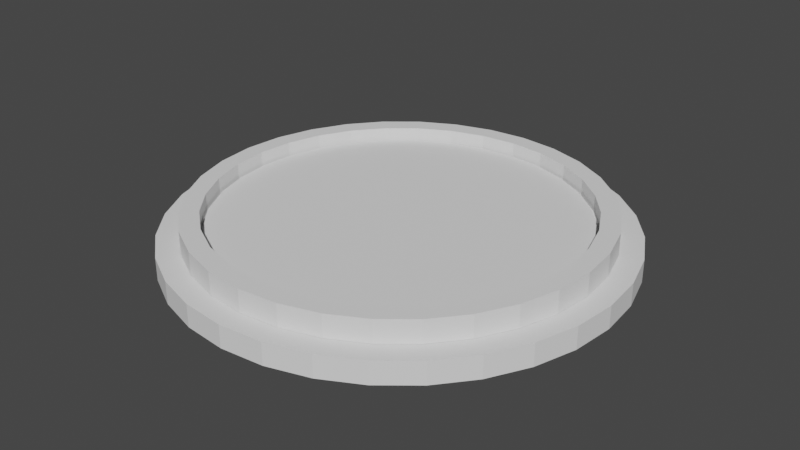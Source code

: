 # Source: Base_Portal.blend  (saved by Blender 2.93.21; exported with 4.5.12 LTS)
import bpy
from mathutils import Matrix  # noqa: F401  (used for matrix-valued properties, if any)

bpy.ops.wm.read_factory_settings(use_empty=True)
scene = bpy.context.scene
scene.name = 'Scene'

# ---- collections
col_collection = bpy.data.collections.new('Collection'); scene.collection.children.link(col_collection)

# ---- world
world_world = bpy.data.worlds.new('World'); scene.world = world_world
world_world.use_nodes = True; world_world.node_tree.nodes.clear()
_N = world_world.node_tree.nodes; _L = world_world.node_tree.links
n0 = _N.new('ShaderNodeOutputWorld'); n0.name = 'World Output'; n0.location = (300, 300)
n1 = _N.new('ShaderNodeBackground'); n1.name = 'Background'; n1.location = (10, 300)
n1.inputs[0].default_value = (0.05088, 0.05088, 0.05088, 1.0)
_L.new(n1.outputs[0], n0.inputs[0])
n0.is_active_output = True
world_world.color = (0.05088, 0.05088, 0.05088)
world_world.use_sun_shadow = False
world_world.sun_shadow_jitter_overblur = 0.0

# ---- meshes
me_cylinder = bpy.data.meshes.new('Cylinder')
me_cylinder.from_pydata([(0.0, 1.0, -1.0), (0.0, 1.0, 1.0), (0.1951, 0.9808, -1.0), (0.1951, 0.9808, 1.0), (0.3827, 0.9239, -1.0), (0.3827, 0.9239, 1.0), (0.5556, 0.8315, -1.0), (0.5556, 0.8315, 1.0), (0.7071, 0.7071, -1.0), (0.7071, 0.7071, 1.0), (0.8315, 0.5556, -1.0), (0.8315, 0.5556, 1.0), (0.9239, 0.3827, -1.0), (0.9239, 0.3827, 1.0), (0.9808, 0.1951, -1.0), (0.9808, 0.1951, 1.0), (1.0, -4.371e-08, -1.0), (1.0, -4.371e-08, 1.0), (0.9808, -0.1951, -1.0), (0.9808, -0.1951, 1.0), (0.9239, -0.3827, -1.0), (0.9239, -0.3827, 1.0), (0.8315, -0.5556, -1.0), (0.8315, -0.5556, 1.0), (0.7071, -0.7071, -1.0), (0.7071, -0.7071, 1.0), (0.5556, -0.8315, -1.0), (0.5556, -0.8315, 1.0), (0.3827, -0.9239, -1.0), (0.3827, -0.9239, 1.0), (0.1951, -0.9808, -1.0), (0.1951, -0.9808, 1.0), (-8.742e-08, -1.0, -1.0), (-8.742e-08, -1.0, 1.0), (-0.1951, -0.9808, -1.0), (-0.1951, -0.9808, 1.0), (-0.3827, -0.9239, -1.0), (-0.3827, -0.9239, 1.0), (-0.5556, -0.8315, -1.0), (-0.5556, -0.8315, 1.0), (-0.7071, -0.7071, -1.0), (-0.7071, -0.7071, 1.0), (-0.8315, -0.5556, -1.0), (-0.8315, -0.5556, 1.0), (-0.9239, -0.3827, -1.0), (-0.9239, -0.3827, 1.0), (-0.9808, -0.1951, -1.0), (-0.9808, -0.1951, 1.0), (-1.0, 1.192e-08, -1.0), (-1.0, 1.192e-08, 1.0), (-0.9808, 0.1951, -1.0), (-0.9808, 0.1951, 1.0), (-0.9239, 0.3827, -1.0), (-0.9239, 0.3827, 1.0), (-0.8315, 0.5556, -1.0), (-0.8315, 0.5556, 1.0), (-0.7071, 0.7071, -1.0), (-0.7071, 0.7071, 1.0), (-0.5556, 0.8315, -1.0), (-0.5556, 0.8315, 1.0), (-0.3827, 0.9239, -1.0), (-0.3827, 0.9239, 1.0), (-0.1951, 0.9808, -1.0), (-0.1951, 0.9808, 1.0)], [], [(0, 1, 3, 2), (2, 3, 5, 4), (4, 5, 7, 6), (6, 7, 9, 8), (8, 9, 11, 10), (10, 11, 13, 12), (12, 13, 15, 14), (14, 15, 17, 16), (16, 17, 19, 18), (18, 19, 21, 20), (20, 21, 23, 22), (22, 23, 25, 24), (24, 25, 27, 26), (26, 27, 29, 28), (28, 29, 31, 30), (30, 31, 33, 32), (32, 33, 35, 34), (34, 35, 37, 36), (36, 37, 39, 38), (38, 39, 41, 40), (40, 41, 43, 42), (42, 43, 45, 44), (44, 45, 47, 46), (46, 47, 49, 48), (48, 49, 51, 50), (50, 51, 53, 52), (52, 53, 55, 54), (54, 55, 57, 56), (56, 57, 59, 58), (58, 59, 61, 60), (3, 1, 63, 61, 59, 57, 55, 53, 51, 49, 47, 45, 43, 41, 39, 37, 35, 33, 31, 29, 27, 25, 23, 21, 19, 17, 15, 13, 11, 9, 7, 5), (60, 61, 63, 62), (62, 63, 1, 0), (0, 2, 4, 6, 8, 10, 12, 14, 16, 18, 20, 22, 24, 26, 28, 30, 32, 34, 36, 38, 40, 42, 44, 46, 48, 50, 52, 54, 56, 58, 60, 62)])
_uv = me_cylinder.uv_layers.new(name='UVMap')
_uv.uv.foreach_set('vector', [1.0, 0.5, 1.0, 1.0, 0.9688, 1.0, 0.9688, 0.5, 0.9688, 0.5, 0.9688, 1.0, 0.9375, 1.0, 0.9375, 0.5, 0.9375, 0.5, 0.9375, 1.0, 0.9062, 1.0, 0.9062, 0.5, 0.9062, 0.5, 0.9062, 1.0, 0.875, 1.0, 0.875, 0.5, 0.875, 0.5, 0.875, 1.0, 0.8438, 1.0, 0.8438, 0.5, 0.8438, 0.5, 0.8438, 1.0, 0.8125, 1.0, 0.8125, 0.5, 0.8125, 0.5, 0.8125, 1.0, 0.7812, 1.0, 0.7812, 0.5, 0.7812, 0.5, 0.7812, 1.0, 0.75, 1.0, 0.75, 0.5, 0.75, 0.5, 0.75, 1.0, 0.7188, 1.0, 0.7188, 0.5, 0.7188, 0.5, 0.7188, 1.0, 0.6875, 1.0, 0.6875, 0.5, 0.6875, 0.5, 0.6875, 1.0, 0.6562, 1.0, 0.6562, 0.5, 0.6562, 0.5, 0.6562, 1.0, 0.625, 1.0, 0.625, 0.5, 0.625, 0.5, 0.625, 1.0, 0.5938, 1.0, 0.5938, 0.5, 0.5938, 0.5, 0.5938, 1.0, 0.5625, 1.0, 0.5625, 0.5, 0.5625, 0.5, 0.5625, 1.0, 0.5312, 1.0, 0.5312, 0.5, 0.5312, 0.5, 0.5312, 1.0, 0.5, 1.0, 0.5, 0.5, 0.5, 0.5, 0.5, 1.0, 0.4688, 1.0, 0.4688, 0.5, 0.4688, 0.5, 0.4688, 1.0, 0.4375, 1.0, 0.4375, 0.5, 0.4375, 0.5, 0.4375, 1.0, 0.4062, 1.0, 0.4062, 0.5, 0.4062, 0.5, 0.4062, 1.0, 0.375, 1.0, 0.375, 0.5, 0.375, 0.5, 0.375, 1.0, 0.3438, 1.0, 0.3438, 0.5, 0.3438, 0.5, 0.3438, 1.0, 0.3125, 1.0, 0.3125, 0.5, 0.3125, 0.5, 0.3125, 1.0, 0.2812, 1.0, 0.2812, 0.5, 0.2812, 0.5, 0.2812, 1.0, 0.25, 1.0, 0.25, 0.5, 0.25, 0.5, 0.25, 1.0, 0.2188, 1.0, 0.2188, 0.5, 0.2188, 0.5, 0.2188, 1.0, 0.1875, 1.0, 0.1875, 0.5, 0.1875, 0.5, 0.1875, 1.0, 0.1562, 1.0, 0.1562, 0.5, 0.1562, 0.5, 0.1562, 1.0, 0.125, 1.0, 0.125, 0.5, 0.125, 0.5, 0.125, 1.0, 0.09375, 1.0, 0.09375, 0.5, 0.09375, 0.5, 0.09375, 1.0, 0.0625, 1.0, 0.0625, 0.5, 0.2968, 0.4854, 0.25, 0.49, 0.2032, 0.4854, 0.1582, 0.4717, 0.1167, 0.4496, 0.08029, 0.4197, 0.05045, 0.3833, 0.02827, 0.3418, 0.01461, 0.2968, 0.01, 0.25, 0.01461, 0.2032, 0.02827, 0.1582, 0.05045, 0.1167, 0.08029, 0.08029, 0.1167, 0.05045, 0.1582, 0.02827, 0.2032, 0.01461, 0.25, 0.01, 0.2968, 0.01461, 0.3418, 0.02827, 0.3833, 0.05045, 0.4197, 0.08029, 0.4496, 0.1167, 0.4717, 0.1582, 0.4854, 0.2032, 0.49, 0.25, 0.4854, 0.2968, 0.4717, 0.3418, 0.4496, 0.3833, 0.4197, 0.4197, 0.3833, 0.4496, 0.3418, 0.4717, 0.0625, 0.5, 0.0625, 1.0, 0.03125, 1.0, 0.03125, 0.5, 0.03125, 0.5, 0.03125, 1.0, 0.0, 1.0, 0.0, 0.5, 0.75, 0.49, 0.7968, 0.4854, 0.8418, 0.4717, 0.8833, 0.4496, 0.9197, 0.4197, 0.9496, 0.3833, 0.9717, 0.3418, 0.9854, 0.2968, 0.99, 0.25, 0.9854, 0.2032, 0.9717, 0.1582, 0.9496, 0.1167, 0.9197, 0.08029, 0.8833, 0.05045, 0.8418, 0.02827, 0.7968, 0.01461, 0.75, 0.01, 0.7032, 0.01461, 0.6582, 0.02827, 0.6167, 0.05045, 0.5803, 0.08029, 0.5504, 0.1167, 0.5283, 0.1582, 0.5146, 0.2032, 0.51, 0.25, 0.5146, 0.2968, 0.5283, 0.3418, 0.5504, 0.3833, 0.5803, 0.4197, 0.6167, 0.4496, 0.6582, 0.4717, 0.7032, 0.4854])
me_cylinder.use_remesh_fix_poles = True
me_cylinder.use_remesh_preserve_attributes = False
me_cylinder.update()
me_cylinder_001 = bpy.data.meshes.new('Cylinder.001')
me_cylinder_001.from_pydata([(0.0, 1.0, -1.0), (-1.199e-08, 0.9058, 1.0), (0.1951, 0.9808, -1.0), (0.1767, 0.8884, 1.0), (0.3827, 0.9239, -1.0), (0.3466, 0.8369, 1.0), (0.5556, 0.8315, -1.0), (0.5032, 0.7532, 1.0), (0.7071, 0.7071, -1.0), (0.6405, 0.6405, 1.0), (0.8315, 0.5556, -1.0), (0.7532, 0.5032, 1.0), (0.9239, 0.3827, -1.0), (0.8369, 0.3466, 1.0), (0.9808, 0.1951, -1.0), (0.8884, 0.1767, 1.0), (1.0, -4.371e-08, -1.0), (0.9058, -4.089e-08, 1.0), (0.9808, -0.1951, -1.0), (0.8884, -0.1767, 1.0), (0.9239, -0.3827, -1.0), (0.8369, -0.3466, 1.0), (0.8315, -0.5556, -1.0), (0.7532, -0.5032, 1.0), (0.7071, -0.7071, -1.0), (0.6405, -0.6405, 1.0), (0.5556, -0.8315, -1.0), (0.5032, -0.7532, 1.0), (0.3827, -0.9239, -1.0), (0.3466, -0.8369, 1.0), (0.1951, -0.9808, -1.0), (0.1767, -0.8884, 1.0), (-8.742e-08, -1.0, -1.0), (-8.178e-08, -0.9058, 1.0), (-0.1951, -0.9808, -1.0), (-0.1767, -0.8884, 1.0), (-0.3827, -0.9239, -1.0), (-0.3466, -0.8369, 1.0), (-0.5556, -0.8315, -1.0), (-0.5032, -0.7532, 1.0), (-0.7071, -0.7071, -1.0), (-0.6405, -0.6405, 1.0), (-0.8315, -0.5556, -1.0), (-0.7532, -0.5032, 1.0), (-0.9239, -0.3827, -1.0), (-0.8369, -0.3466, 1.0), (-0.9808, -0.1951, -1.0), (-0.8884, -0.1767, 1.0), (-1.0, 1.192e-08, -1.0), (-0.9058, 1.192e-08, 1.0), (-0.9808, 0.1951, -1.0), (-0.8884, 0.1767, 1.0), (-0.9239, 0.3827, -1.0), (-0.8369, 0.3466, 1.0), (-0.8315, 0.5556, -1.0), (-0.7532, 0.5032, 1.0), (-0.7071, 0.7071, -1.0), (-0.6405, 0.6405, 1.0), (-0.5556, 0.8315, -1.0), (-0.5032, 0.7532, 1.0), (-0.3827, 0.9239, -1.0), (-0.3466, 0.8369, 1.0), (-0.1951, 0.9808, -1.0), (-0.1767, 0.8884, 1.0), (0.1951, 0.9808, 1.0), (0.0, 1.0, 1.0), (0.3827, 0.9239, 1.0), (0.5556, 0.8315, 1.0), (0.7071, 0.7071, 1.0), (0.8315, 0.5556, 1.0), (0.9239, 0.3827, 1.0), (0.9808, 0.1951, 1.0), (1.0, -4.371e-08, 1.0), (0.9808, -0.1951, 1.0), (0.9239, -0.3827, 1.0), (0.8315, -0.5556, 1.0), (0.7071, -0.7071, 1.0), (0.5556, -0.8315, 1.0), (0.3827, -0.9239, 1.0), (0.1951, -0.9808, 1.0), (-8.742e-08, -1.0, 1.0), (-0.1951, -0.9808, 1.0), (-0.3827, -0.9239, 1.0), (-0.5556, -0.8315, 1.0), (-0.7071, -0.7071, 1.0), (-0.8315, -0.5556, 1.0), (-0.9239, -0.3827, 1.0), (-0.9808, -0.1951, 1.0), (-1.0, 1.192e-08, 1.0), (-0.9808, 0.1951, 1.0), (-0.9239, 0.3827, 1.0), (-0.8315, 0.5556, 1.0), (-0.7071, 0.7071, 1.0), (-0.5556, 0.8315, 1.0), (-0.3827, 0.9239, 1.0), (-0.1951, 0.9808, 1.0), (0.1767, 0.8884, -0.5228), (-1.16e-08, 0.9058, -0.5228), (0.3466, 0.8369, -0.5228), (0.5032, 0.7532, -0.5228), (0.6405, 0.6405, -0.5228), (0.7532, 0.5032, -0.5228), (0.8369, 0.3466, -0.5228), (0.8884, 0.1767, -0.5228), (0.9058, -4.089e-08, -0.5228), (0.8884, -0.1767, -0.5228), (0.8369, -0.3466, -0.5228), (0.7532, -0.5032, -0.5228), (0.6405, -0.6405, -0.5228), (0.5032, -0.7532, -0.5228), (0.3466, -0.8369, -0.5228), (0.1767, -0.8884, -0.5228), (-8.14e-08, -0.9058, -0.5228), (-0.1767, -0.8884, -0.5228), (-0.3466, -0.8369, -0.5228), (-0.5032, -0.7532, -0.5228), (-0.6405, -0.6405, -0.5228), (-0.7532, -0.5032, -0.5228), (-0.8369, -0.3466, -0.5228), (-0.8884, -0.1767, -0.5228), (-0.9058, 1.192e-08, -0.5228), (-0.8884, 0.1767, -0.5228), (-0.8369, 0.3466, -0.5228), (-0.7532, 0.5032, -0.5228), (-0.6405, 0.6405, -0.5228), (-0.5032, 0.7532, -0.5228), (-0.3466, 0.8369, -0.5228), (-0.1767, 0.8884, -0.5228)], [], [(0, 65, 64, 2), (2, 64, 66, 4), (4, 66, 67, 6), (6, 67, 68, 8), (8, 68, 69, 10), (10, 69, 70, 12), (12, 70, 71, 14), (14, 71, 72, 16), (16, 72, 73, 18), (18, 73, 74, 20), (20, 74, 75, 22), (22, 75, 76, 24), (24, 76, 77, 26), (26, 77, 78, 28), (28, 78, 79, 30), (30, 79, 80, 32), (32, 80, 81, 34), (34, 81, 82, 36), (36, 82, 83, 38), (38, 83, 84, 40), (40, 84, 85, 42), (42, 85, 86, 44), (44, 86, 87, 46), (46, 87, 88, 48), (48, 88, 89, 50), (50, 89, 90, 52), (52, 90, 91, 54), (54, 91, 92, 56), (56, 92, 93, 58), (58, 93, 94, 60), (19, 17, 104, 105), (60, 94, 95, 62), (62, 95, 65, 0), (0, 2, 4, 6, 8, 10, 12, 14, 16, 18, 20, 22, 24, 26, 28, 30, 32, 34, 36, 38, 40, 42, 44, 46, 48, 50, 52, 54, 56, 58, 60, 62), (1, 3, 64, 65), (3, 5, 66, 64), (5, 7, 67, 66), (7, 9, 68, 67), (9, 11, 69, 68), (11, 13, 70, 69), (13, 15, 71, 70), (15, 17, 72, 71), (17, 19, 73, 72), (19, 21, 74, 73), (21, 23, 75, 74), (23, 25, 76, 75), (25, 27, 77, 76), (27, 29, 78, 77), (29, 31, 79, 78), (31, 33, 80, 79), (33, 35, 81, 80), (35, 37, 82, 81), (37, 39, 83, 82), (39, 41, 84, 83), (41, 43, 85, 84), (43, 45, 86, 85), (45, 47, 87, 86), (47, 49, 88, 87), (49, 51, 89, 88), (51, 53, 90, 89), (53, 55, 91, 90), (55, 57, 92, 91), (57, 59, 93, 92), (59, 61, 94, 93), (61, 63, 95, 94), (63, 1, 65, 95), (96, 97, 127, 126, 125, 124, 123, 122, 121, 120, 119, 118, 117, 116, 115, 114, 113, 112, 111, 110, 109, 108, 107, 106, 105, 104, 103, 102, 101, 100, 99, 98), (47, 45, 118, 119), (21, 19, 105, 106), (49, 47, 119, 120), (23, 21, 106, 107), (51, 49, 120, 121), (25, 23, 107, 108), (53, 51, 121, 122), (27, 25, 108, 109), (55, 53, 122, 123), (29, 27, 109, 110), (3, 1, 97, 96), (57, 55, 123, 124), (31, 29, 110, 111), (5, 3, 96, 98), (59, 57, 124, 125), (33, 31, 111, 112), (7, 5, 98, 99), (61, 59, 125, 126), (35, 33, 112, 113), (9, 7, 99, 100), (63, 61, 126, 127), (37, 35, 113, 114), (11, 9, 100, 101), (1, 63, 127, 97), (39, 37, 114, 115), (13, 11, 101, 102), (41, 39, 115, 116), (15, 13, 102, 103), (43, 41, 116, 117), (17, 15, 103, 104), (45, 43, 117, 118)])
_uv = me_cylinder_001.uv_layers.new(name='UVMap')
_uv.uv.foreach_set('vector', [1.0, 0.5, 1.0, 1.0, 0.9688, 1.0, 0.9688, 0.5, 0.9688, 0.5, 0.9688, 1.0, 0.9375, 1.0, 0.9375, 0.5, 0.9375, 0.5, 0.9375, 1.0, 0.9062, 1.0, 0.9062, 0.5, 0.9062, 0.5, 0.9062, 1.0, 0.875, 1.0, 0.875, 0.5, 0.875, 0.5, 0.875, 1.0, 0.8438, 1.0, 0.8438, 0.5, 0.8438, 0.5, 0.8438, 1.0, 0.8125, 1.0, 0.8125, 0.5, 0.8125, 0.5, 0.8125, 1.0, 0.7812, 1.0, 0.7812, 0.5, 0.7812, 0.5, 0.7812, 1.0, 0.75, 1.0, 0.75, 0.5, 0.75, 0.5, 0.75, 1.0, 0.7188, 1.0, 0.7188, 0.5, 0.7188, 0.5, 0.7188, 1.0, 0.6875, 1.0, 0.6875, 0.5, 0.6875, 0.5, 0.6875, 1.0, 0.6562, 1.0, 0.6562, 0.5, 0.6562, 0.5, 0.6562, 1.0, 0.625, 1.0, 0.625, 0.5, 0.625, 0.5, 0.625, 1.0, 0.5938, 1.0, 0.5938, 0.5, 0.5938, 0.5, 0.5938, 1.0, 0.5625, 1.0, 0.5625, 0.5, 0.5625, 0.5, 0.5625, 1.0, 0.5312, 1.0, 0.5312, 0.5, 0.5312, 0.5, 0.5312, 1.0, 0.5, 1.0, 0.5, 0.5, 0.5, 0.5, 0.5, 1.0, 0.4688, 1.0, 0.4688, 0.5, 0.4688, 0.5, 0.4688, 1.0, 0.4375, 1.0, 0.4375, 0.5, 0.4375, 0.5, 0.4375, 1.0, 0.4062, 1.0, 0.4062, 0.5, 0.4062, 0.5, 0.4062, 1.0, 0.375, 1.0, 0.375, 0.5, 0.375, 0.5, 0.375, 1.0, 0.3438, 1.0, 0.3438, 0.5, 0.3438, 0.5, 0.3438, 1.0, 0.3125, 1.0, 0.3125, 0.5, 0.3125, 0.5, 0.3125, 1.0, 0.2812, 1.0, 0.2812, 0.5, 0.2812, 0.5, 0.2812, 1.0, 0.25, 1.0, 0.25, 0.5, 0.25, 0.5, 0.25, 1.0, 0.2188, 1.0, 0.2188, 0.5, 0.2188, 0.5, 0.2188, 1.0, 0.1875, 1.0, 0.1875, 0.5, 0.1875, 0.5, 0.1875, 1.0, 0.1562, 1.0, 0.1562, 0.5, 0.1562, 0.5, 0.1562, 1.0, 0.125, 1.0, 0.125, 0.5, 0.125, 0.5, 0.125, 1.0, 0.09375, 1.0, 0.09375, 0.5, 0.09375, 0.5, 0.09375, 1.0, 0.0625, 1.0, 0.0625, 0.5, 0.4632, 0.2076, 0.4674, 0.25, 0.4674, 0.25, 0.4632, 0.2076, 0.0625, 0.5, 0.0625, 1.0, 0.03125, 1.0, 0.03125, 0.5, 0.03125, 0.5, 0.03125, 1.0, 0.0, 1.0, 0.0, 0.5, 0.75, 0.49, 0.7968, 0.4854, 0.8418, 0.4717, 0.8833, 0.4496, 0.9197, 0.4197, 0.9496, 0.3833, 0.9717, 0.3418, 0.9854, 0.2968, 0.99, 0.25, 0.9854, 0.2032, 0.9717, 0.1582, 0.9496, 0.1167, 0.9197, 0.08029, 0.8833, 0.05045, 0.8418, 0.02827, 0.7968, 0.01461, 0.75, 0.01, 0.7032, 0.01461, 0.6582, 0.02827, 0.6167, 0.05045, 0.5803, 0.08029, 0.5504, 0.1167, 0.5283, 0.1582, 0.5146, 0.2032, 0.51, 0.25, 0.5146, 0.2968, 0.5283, 0.3418, 0.5504, 0.3833, 0.5803, 0.4197, 0.6167, 0.4496, 0.6582, 0.4717, 0.7032, 0.4854, 0.25, 0.4674, 0.2924, 0.4632, 0.2968, 0.4854, 0.25, 0.49, 0.2924, 0.4632, 0.3332, 0.4508, 0.3418, 0.4717, 0.2968, 0.4854, 0.3332, 0.4508, 0.3708, 0.4308, 0.3833, 0.4496, 0.3418, 0.4717, 0.3708, 0.4308, 0.4037, 0.4037, 0.4197, 0.4197, 0.3833, 0.4496, 0.4037, 0.4037, 0.4308, 0.3708, 0.4496, 0.3833, 0.4197, 0.4197, 0.4308, 0.3708, 0.4508, 0.3332, 0.4717, 0.3418, 0.4496, 0.3833, 0.4508, 0.3332, 0.4632, 0.2924, 0.4854, 0.2968, 0.4717, 0.3418, 0.4632, 0.2924, 0.4674, 0.25, 0.49, 0.25, 0.4854, 0.2968, 0.4674, 0.25, 0.4632, 0.2076, 0.4854, 0.2032, 0.49, 0.25, 0.4632, 0.2076, 0.4508, 0.1668, 0.4717, 0.1582, 0.4854, 0.2032, 0.4508, 0.1668, 0.4308, 0.1292, 0.4496, 0.1167, 0.4717, 0.1582, 0.4308, 0.1292, 0.4037, 0.09628, 0.4197, 0.08029, 0.4496, 0.1167, 0.4037, 0.09628, 0.3708, 0.06924, 0.3833, 0.05045, 0.4197, 0.08029, 0.3708, 0.06924, 0.3332, 0.04915, 0.3418, 0.02827, 0.3833, 0.05045, 0.3332, 0.04915, 0.2924, 0.03678, 0.2968, 0.01461, 0.3418, 0.02827, 0.2924, 0.03678, 0.25, 0.03261, 0.25, 0.01, 0.2968, 0.01461, 0.25, 0.03261, 0.2076, 0.03678, 0.2032, 0.01461, 0.25, 0.01, 0.2076, 0.03678, 0.1668, 0.04915, 0.1582, 0.02827, 0.2032, 0.01461, 0.1668, 0.04915, 0.1292, 0.06924, 0.1167, 0.05045, 0.1582, 0.02827, 0.1292, 0.06924, 0.09628, 0.09628, 0.08029, 0.08029, 0.1167, 0.05045, 0.09628, 0.09628, 0.06924, 0.1292, 0.05045, 0.1167, 0.08029, 0.08029, 0.06924, 0.1292, 0.04915, 0.1668, 0.02827, 0.1582, 0.05045, 0.1167, 0.04915, 0.1668, 0.03678, 0.2076, 0.01461, 0.2032, 0.02827, 0.1582, 0.03678, 0.2076, 0.03261, 0.25, 0.01, 0.25, 0.01461, 0.2032, 0.03261, 0.25, 0.03678, 0.2924, 0.01461, 0.2968, 0.01, 0.25, 0.03678, 0.2924, 0.04915, 0.3332, 0.02827, 0.3418, 0.01461, 0.2968, 0.04915, 0.3332, 0.06924, 0.3708, 0.05045, 0.3833, 0.02827, 0.3418, 0.06924, 0.3708, 0.09628, 0.4037, 0.08029, 0.4197, 0.05045, 0.3833, 0.09628, 0.4037, 0.1292, 0.4308, 0.1167, 0.4496, 0.08029, 0.4197, 0.1292, 0.4308, 0.1668, 0.4508, 0.1582, 0.4717, 0.1167, 0.4496, 0.1668, 0.4508, 0.2076, 0.4632, 0.2032, 0.4854, 0.1582, 0.4717, 0.2076, 0.4632, 0.25, 0.4674, 0.25, 0.49, 0.2032, 0.4854, 0.2924, 0.4632, 0.25, 0.4674, 0.2076, 0.4632, 0.1668, 0.4508, 0.1292, 0.4308, 0.09628, 0.4037, 0.06924, 0.3708, 0.04915, 0.3332, 0.03678, 0.2924, 0.03261, 0.25, 0.03678, 0.2076, 0.04915, 0.1668, 0.06924, 0.1292, 0.09628, 0.09628, 0.1292, 0.06924, 0.1668, 0.04915, 0.2076, 0.03678, 0.25, 0.03261, 0.2924, 0.03678, 0.3332, 0.04915, 0.3708, 0.06924, 0.4037, 0.09628, 0.4308, 0.1292, 0.4508, 0.1668, 0.4632, 0.2076, 0.4674, 0.25, 0.4632, 0.2924, 0.4508, 0.3332, 0.4308, 0.3708, 0.4037, 0.4037, 0.3708, 0.4308, 0.3332, 0.4508, 0.03678, 0.2076, 0.04915, 0.1668, 0.04915, 0.1668, 0.03678, 0.2076, 0.4508, 0.1668, 0.4632, 0.2076, 0.4632, 0.2076, 0.4508, 0.1668, 0.03261, 0.25, 0.03678, 0.2076, 0.03678, 0.2076, 0.03261, 0.25, 0.4308, 0.1292, 0.4508, 0.1668, 0.4508, 0.1668, 0.4308, 0.1292, 0.03678, 0.2924, 0.03261, 0.25, 0.03261, 0.25, 0.03678, 0.2924, 0.4037, 0.09628, 0.4308, 0.1292, 0.4308, 0.1292, 0.4037, 0.09628, 0.04915, 0.3332, 0.03678, 0.2924, 0.03678, 0.2924, 0.04915, 0.3332, 0.3708, 0.06924, 0.4037, 0.09628, 0.4037, 0.09628, 0.3708, 0.06924, 0.06924, 0.3708, 0.04915, 0.3332, 0.04915, 0.3332, 0.06924, 0.3708, 0.3332, 0.04915, 0.3708, 0.06924, 0.3708, 0.06924, 0.3332, 0.04915, 0.2924, 0.4632, 0.25, 0.4674, 0.25, 0.4674, 0.2924, 0.4632, 0.09628, 0.4037, 0.06924, 0.3708, 0.06924, 0.3708, 0.09628, 0.4037, 0.2924, 0.03678, 0.3332, 0.04915, 0.3332, 0.04915, 0.2924, 0.03678, 0.3332, 0.4508, 0.2924, 0.4632, 0.2924, 0.4632, 0.3332, 0.4508, 0.1292, 0.4308, 0.09628, 0.4037, 0.09628, 0.4037, 0.1292, 0.4308, 0.25, 0.03261, 0.2924, 0.03678, 0.2924, 0.03678, 0.25, 0.03261, 0.3708, 0.4308, 0.3332, 0.4508, 0.3332, 0.4508, 0.3708, 0.4308, 0.1668, 0.4508, 0.1292, 0.4308, 0.1292, 0.4308, 0.1668, 0.4508, 0.2076, 0.03678, 0.25, 0.03261, 0.25, 0.03261, 0.2076, 0.03678, 0.4037, 0.4037, 0.3708, 0.4308, 0.3708, 0.4308, 0.4037, 0.4037, 0.2076, 0.4632, 0.1668, 0.4508, 0.1668, 0.4508, 0.2076, 0.4632, 0.1668, 0.04915, 0.2076, 0.03678, 0.2076, 0.03678, 0.1668, 0.04915, 0.4308, 0.3708, 0.4037, 0.4037, 0.4037, 0.4037, 0.4308, 0.3708, 0.25, 0.4674, 0.2076, 0.4632, 0.2076, 0.4632, 0.25, 0.4674, 0.1292, 0.06924, 0.1668, 0.04915, 0.1668, 0.04915, 0.1292, 0.06924, 0.4508, 0.3332, 0.4308, 0.3708, 0.4308, 0.3708, 0.4508, 0.3332, 0.09628, 0.09628, 0.1292, 0.06924, 0.1292, 0.06924, 0.09628, 0.09628, 0.4632, 0.2924, 0.4508, 0.3332, 0.4508, 0.3332, 0.4632, 0.2924, 0.06924, 0.1292, 0.09628, 0.09628, 0.09628, 0.09628, 0.06924, 0.1292, 0.4674, 0.25, 0.4632, 0.2924, 0.4632, 0.2924, 0.4674, 0.25, 0.04915, 0.1668, 0.06924, 0.1292, 0.06924, 0.1292, 0.04915, 0.1668])
me_cylinder_001.use_remesh_fix_poles = True
me_cylinder_001.use_remesh_preserve_attributes = False
me_cylinder_001.update()
me_cylinder_002 = bpy.data.meshes.new('Cylinder.002')
me_cylinder_002.from_pydata([(0.0, 1.0, -1.0), (0.0, 1.0, 1.0), (0.1951, 0.9808, -1.0), (0.1951, 0.9808, 1.0), (0.3827, 0.9239, -1.0), (0.3827, 0.9239, 1.0), (0.5556, 0.8315, -1.0), (0.5556, 0.8315, 1.0), (0.7071, 0.7071, -1.0), (0.7071, 0.7071, 1.0), (0.8315, 0.5556, -1.0), (0.8315, 0.5556, 1.0), (0.9239, 0.3827, -1.0), (0.9239, 0.3827, 1.0), (0.9808, 0.1951, -1.0), (0.9808, 0.1951, 1.0), (1.0, -4.371e-08, -1.0), (1.0, -4.371e-08, 1.0), (0.9808, -0.1951, -1.0), (0.9808, -0.1951, 1.0), (0.9239, -0.3827, -1.0), (0.9239, -0.3827, 1.0), (0.8315, -0.5556, -1.0), (0.8315, -0.5556, 1.0), (0.7071, -0.7071, -1.0), (0.7071, -0.7071, 1.0), (0.5556, -0.8315, -1.0), (0.5556, -0.8315, 1.0), (0.3827, -0.9239, -1.0), (0.3827, -0.9239, 1.0), (0.1951, -0.9808, -1.0), (0.1951, -0.9808, 1.0), (-8.742e-08, -1.0, -1.0), (-8.742e-08, -1.0, 1.0), (-0.1951, -0.9808, -1.0), (-0.1951, -0.9808, 1.0), (-0.3827, -0.9239, -1.0), (-0.3827, -0.9239, 1.0), (-0.5556, -0.8315, -1.0), (-0.5556, -0.8315, 1.0), (-0.7071, -0.7071, -1.0), (-0.7071, -0.7071, 1.0), (-0.8315, -0.5556, -1.0), (-0.8315, -0.5556, 1.0), (-0.9239, -0.3827, -1.0), (-0.9239, -0.3827, 1.0), (-0.9808, -0.1951, -1.0), (-0.9808, -0.1951, 1.0), (-1.0, 1.192e-08, -1.0), (-1.0, 1.192e-08, 1.0), (-0.9808, 0.1951, -1.0), (-0.9808, 0.1951, 1.0), (-0.9239, 0.3827, -1.0), (-0.9239, 0.3827, 1.0), (-0.8315, 0.5556, -1.0), (-0.8315, 0.5556, 1.0), (-0.7071, 0.7071, -1.0), (-0.7071, 0.7071, 1.0), (-0.5556, 0.8315, -1.0), (-0.5556, 0.8315, 1.0), (-0.3827, 0.9239, -1.0), (-0.3827, 0.9239, 1.0), (-0.1951, 0.9808, -1.0), (-0.1951, 0.9808, 1.0)], [], [(0, 1, 3, 2), (2, 3, 5, 4), (4, 5, 7, 6), (6, 7, 9, 8), (8, 9, 11, 10), (10, 11, 13, 12), (12, 13, 15, 14), (14, 15, 17, 16), (16, 17, 19, 18), (18, 19, 21, 20), (20, 21, 23, 22), (22, 23, 25, 24), (24, 25, 27, 26), (26, 27, 29, 28), (28, 29, 31, 30), (30, 31, 33, 32), (32, 33, 35, 34), (34, 35, 37, 36), (36, 37, 39, 38), (38, 39, 41, 40), (40, 41, 43, 42), (42, 43, 45, 44), (44, 45, 47, 46), (46, 47, 49, 48), (48, 49, 51, 50), (50, 51, 53, 52), (52, 53, 55, 54), (54, 55, 57, 56), (56, 57, 59, 58), (58, 59, 61, 60), (3, 1, 63, 61, 59, 57, 55, 53, 51, 49, 47, 45, 43, 41, 39, 37, 35, 33, 31, 29, 27, 25, 23, 21, 19, 17, 15, 13, 11, 9, 7, 5), (60, 61, 63, 62), (62, 63, 1, 0), (0, 2, 4, 6, 8, 10, 12, 14, 16, 18, 20, 22, 24, 26, 28, 30, 32, 34, 36, 38, 40, 42, 44, 46, 48, 50, 52, 54, 56, 58, 60, 62)])
_uv = me_cylinder_002.uv_layers.new(name='UVMap')
_uv.uv.foreach_set('vector', [1.0, 0.5, 1.0, 1.0, 0.9688, 1.0, 0.9688, 0.5, 0.9688, 0.5, 0.9688, 1.0, 0.9375, 1.0, 0.9375, 0.5, 0.9375, 0.5, 0.9375, 1.0, 0.9062, 1.0, 0.9062, 0.5, 0.9062, 0.5, 0.9062, 1.0, 0.875, 1.0, 0.875, 0.5, 0.875, 0.5, 0.875, 1.0, 0.8438, 1.0, 0.8438, 0.5, 0.8438, 0.5, 0.8438, 1.0, 0.8125, 1.0, 0.8125, 0.5, 0.8125, 0.5, 0.8125, 1.0, 0.7812, 1.0, 0.7812, 0.5, 0.7812, 0.5, 0.7812, 1.0, 0.75, 1.0, 0.75, 0.5, 0.75, 0.5, 0.75, 1.0, 0.7188, 1.0, 0.7188, 0.5, 0.7188, 0.5, 0.7188, 1.0, 0.6875, 1.0, 0.6875, 0.5, 0.6875, 0.5, 0.6875, 1.0, 0.6562, 1.0, 0.6562, 0.5, 0.6562, 0.5, 0.6562, 1.0, 0.625, 1.0, 0.625, 0.5, 0.625, 0.5, 0.625, 1.0, 0.5938, 1.0, 0.5938, 0.5, 0.5938, 0.5, 0.5938, 1.0, 0.5625, 1.0, 0.5625, 0.5, 0.5625, 0.5, 0.5625, 1.0, 0.5312, 1.0, 0.5312, 0.5, 0.5312, 0.5, 0.5312, 1.0, 0.5, 1.0, 0.5, 0.5, 0.5, 0.5, 0.5, 1.0, 0.4688, 1.0, 0.4688, 0.5, 0.4688, 0.5, 0.4688, 1.0, 0.4375, 1.0, 0.4375, 0.5, 0.4375, 0.5, 0.4375, 1.0, 0.4062, 1.0, 0.4062, 0.5, 0.4062, 0.5, 0.4062, 1.0, 0.375, 1.0, 0.375, 0.5, 0.375, 0.5, 0.375, 1.0, 0.3438, 1.0, 0.3438, 0.5, 0.3438, 0.5, 0.3438, 1.0, 0.3125, 1.0, 0.3125, 0.5, 0.3125, 0.5, 0.3125, 1.0, 0.2812, 1.0, 0.2812, 0.5, 0.2812, 0.5, 0.2812, 1.0, 0.25, 1.0, 0.25, 0.5, 0.25, 0.5, 0.25, 1.0, 0.2188, 1.0, 0.2188, 0.5, 0.2188, 0.5, 0.2188, 1.0, 0.1875, 1.0, 0.1875, 0.5, 0.1875, 0.5, 0.1875, 1.0, 0.1562, 1.0, 0.1562, 0.5, 0.1562, 0.5, 0.1562, 1.0, 0.125, 1.0, 0.125, 0.5, 0.125, 0.5, 0.125, 1.0, 0.09375, 1.0, 0.09375, 0.5, 0.09375, 0.5, 0.09375, 1.0, 0.0625, 1.0, 0.0625, 0.5, 0.2968, 0.4854, 0.25, 0.49, 0.2032, 0.4854, 0.1582, 0.4717, 0.1167, 0.4496, 0.08029, 0.4197, 0.05045, 0.3833, 0.02827, 0.3418, 0.01461, 0.2968, 0.01, 0.25, 0.01461, 0.2032, 0.02827, 0.1582, 0.05045, 0.1167, 0.08029, 0.08029, 0.1167, 0.05045, 0.1582, 0.02827, 0.2032, 0.01461, 0.25, 0.01, 0.2968, 0.01461, 0.3418, 0.02827, 0.3833, 0.05045, 0.4197, 0.08029, 0.4496, 0.1167, 0.4717, 0.1582, 0.4854, 0.2032, 0.49, 0.25, 0.4854, 0.2968, 0.4717, 0.3418, 0.4496, 0.3833, 0.4197, 0.4197, 0.3833, 0.4496, 0.3418, 0.4717, 0.0625, 0.5, 0.0625, 1.0, 0.03125, 1.0, 0.03125, 0.5, 0.03125, 0.5, 0.03125, 1.0, 0.0, 1.0, 0.0, 0.5, 0.75, 0.49, 0.7968, 0.4854, 0.8418, 0.4717, 0.8833, 0.4496, 0.9197, 0.4197, 0.9496, 0.3833, 0.9717, 0.3418, 0.9854, 0.2968, 0.99, 0.25, 0.9854, 0.2032, 0.9717, 0.1582, 0.9496, 0.1167, 0.9197, 0.08029, 0.8833, 0.05045, 0.8418, 0.02827, 0.7968, 0.01461, 0.75, 0.01, 0.7032, 0.01461, 0.6582, 0.02827, 0.6167, 0.05045, 0.5803, 0.08029, 0.5504, 0.1167, 0.5283, 0.1582, 0.5146, 0.2032, 0.51, 0.25, 0.5146, 0.2968, 0.5283, 0.3418, 0.5504, 0.3833, 0.5803, 0.4197, 0.6167, 0.4496, 0.6582, 0.4717, 0.7032, 0.4854])
me_cylinder_002.use_remesh_fix_poles = True
me_cylinder_002.use_remesh_preserve_attributes = False
me_cylinder_002.update()

# ---- objects
ob_cylinder = bpy.data.objects.new('Cylinder', me_cylinder)
ob_cylinder_001 = bpy.data.objects.new('Cylinder.001', me_cylinder_001)
ob_portal_inner = bpy.data.objects.new('Portal_inner', me_cylinder_002)

# ---- transforms, parenting, visibility, modifiers, constraints
ob_cylinder.location = (0.0, 0.0, 0.0)
ob_cylinder.scale = (1.0, 1.0, 0.05006)
ob_cylinder_001.location = (0.0, 0.0, 0.1018)
ob_cylinder_001.scale = (0.9, 0.9, 0.05006)
ob_portal_inner.location = (0.0, 0.0, 0.08612)
ob_portal_inner.scale = (0.8017, 0.8017, 0.006679)

# ---- collection membership
col_collection.objects.link(ob_cylinder)
col_collection.objects.link(ob_cylinder_001)
col_collection.objects.link(ob_portal_inner)

# ---- scene / render settings (as saved in the file)
scene.frame_start = 1; scene.frame_end = 250; scene.frame_set(1)
scene.render.engine = 'BLENDER_EEVEE_NEXT'
scene.cycles.use_denoising = False
scene.cycles.samples = 128
scene.cycles.sampling_pattern = 'TABULATED_SOBOL'
scene.cycles.use_adaptive_sampling = False
scene.cycles.use_light_tree = False
scene.view_settings.view_transform = 'Filmic'
bpy.context.view_layer.update()

# ---- added for rendering (the .blend has no active camera and no usable light): camera, sun
cam_auto = bpy.data.cameras.new('AutoCamera')
cam_auto.lens = 50.0
cam_auto.sensor_width = 36.0
cam_auto.clip_end = 1000.0
ob_auto_camera = bpy.data.objects.new('AutoCamera', cam_auto)
scene.collection.objects.link(ob_auto_camera)
ob_auto_camera.location = (2.62359, -3.14831, 2.14979)
ob_auto_camera.rotation_euler = (1.09748, -7.21219e-08, 0.694738)
scene.camera = ob_auto_camera
light_auto_sun = bpy.data.lights.new('AutoSun', 'SUN')
light_auto_sun.energy = 3.0
light_auto_sun.angle = 0.0523599
ob_auto_sun = bpy.data.objects.new('AutoSun', light_auto_sun)
scene.collection.objects.link(ob_auto_sun)
ob_auto_sun.rotation_euler = (0.872665, 0.174533, 0.523599)
bpy.context.view_layer.update()
